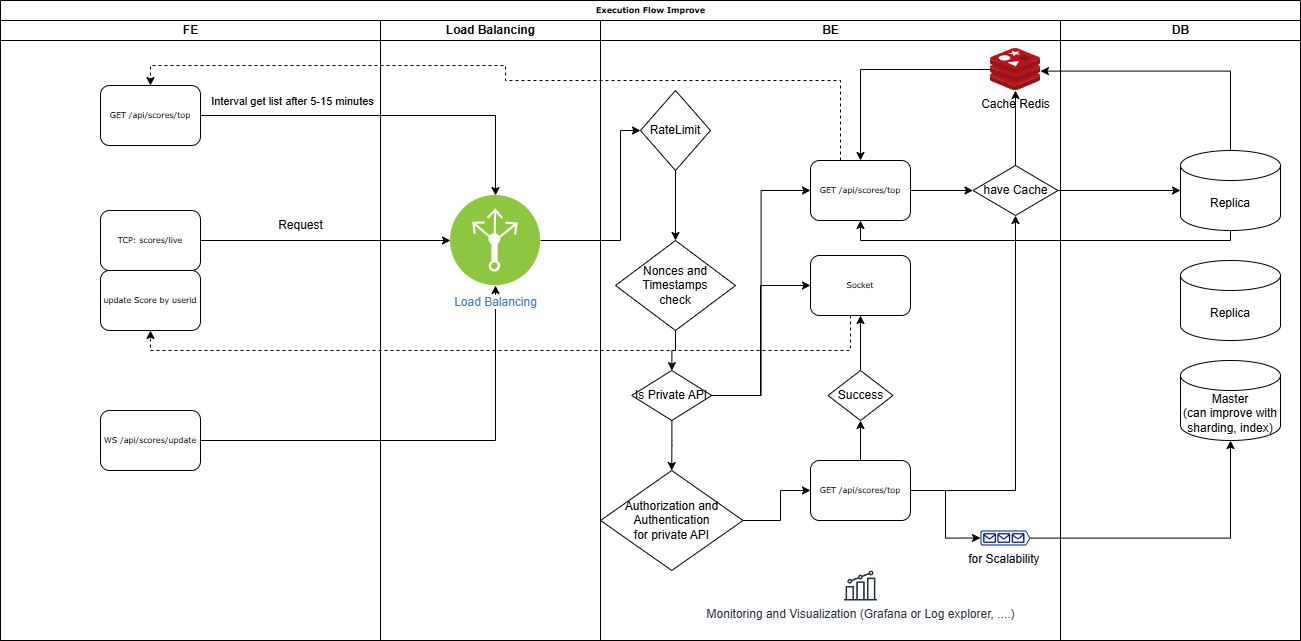

The diagram above was exported from draw.io. Its source (the exported page's mxGraphModel, read from the mxfile embedded in the PNG):
<mxGraphModel dx="2100" dy="1114" grid="1" gridSize="10" guides="1" tooltips="1" connect="1" arrows="1" fold="1" page="1" pageScale="1" pageWidth="1100" pageHeight="850" background="none" math="0" shadow="0">
  <root>
    <mxCell id="0" />
    <mxCell id="1" parent="0" />
    <mxCell id="2" value="Execution Flow Improve" style="swimlane;html=1;childLayout=stackLayout;startSize=20;rounded=0;shadow=0;labelBackgroundColor=none;strokeWidth=1;fontFamily=Verdana;fontSize=8;align=center;" vertex="1" parent="1">
      <mxGeometry x="70" y="620" width="1300" height="640" as="geometry" />
    </mxCell>
    <mxCell id="3" value="FE" style="swimlane;html=1;startSize=20;" vertex="1" parent="2">
      <mxGeometry y="20" width="380" height="620" as="geometry" />
    </mxCell>
    <mxCell id="4" value="GET /api/scores/top" style="rounded=1;whiteSpace=wrap;html=1;shadow=0;labelBackgroundColor=none;strokeWidth=1;fontFamily=Verdana;fontSize=8;align=center;" vertex="1" parent="3">
      <mxGeometry x="100" y="65" width="100" height="60" as="geometry" />
    </mxCell>
    <mxCell id="5" value="TCP: scores/live" style="rounded=1;whiteSpace=wrap;html=1;shadow=0;labelBackgroundColor=none;strokeWidth=1;fontFamily=Verdana;fontSize=8;align=center;" vertex="1" parent="3">
      <mxGeometry x="100" y="190" width="100" height="60" as="geometry" />
    </mxCell>
    <mxCell id="6" value="Request" style="text;html=1;align=center;verticalAlign=middle;resizable=0;points=[];autosize=1;strokeColor=none;fillColor=none;" vertex="1" parent="3">
      <mxGeometry x="265" y="190" width="70" height="30" as="geometry" />
    </mxCell>
    <mxCell id="7" value="update Score by userid" style="rounded=1;whiteSpace=wrap;html=1;shadow=0;labelBackgroundColor=none;strokeWidth=1;fontFamily=Verdana;fontSize=8;align=center;" vertex="1" parent="3">
      <mxGeometry x="100" y="250" width="100" height="60" as="geometry" />
    </mxCell>
    <mxCell id="8" style="edgeStyle=orthogonalEdgeStyle;rounded=0;orthogonalLoop=1;jettySize=auto;html=1;entryX=0.5;entryY=0;entryDx=0;entryDy=0;" edge="1" parent="2" source="4" target="15">
      <mxGeometry relative="1" as="geometry">
        <mxPoint x="580" y="115.00000000000023" as="targetPoint" />
      </mxGeometry>
    </mxCell>
    <mxCell id="9" value="Interval get list after 5-15 minutes" style="edgeLabel;html=1;align=center;verticalAlign=middle;resizable=0;points=[];" vertex="1" connectable="0" parent="8">
      <mxGeometry x="-0.3299" y="-2" relative="1" as="geometry">
        <mxPoint x="-35" y="-17" as="offset" />
      </mxGeometry>
    </mxCell>
    <mxCell id="10" style="edgeStyle=orthogonalEdgeStyle;rounded=0;orthogonalLoop=1;jettySize=auto;html=1;entryX=0;entryY=0.5;entryDx=0;entryDy=0;" edge="1" parent="2" source="5" target="15">
      <mxGeometry relative="1" as="geometry" />
    </mxCell>
    <mxCell id="11" value="Load Balancing" style="swimlane;html=1;startSize=20;" vertex="1" parent="2">
      <mxGeometry x="380" y="20" width="220" height="620" as="geometry" />
    </mxCell>
    <mxCell id="12" value="WS /api/scores/update" style="rounded=1;whiteSpace=wrap;html=1;shadow=0;labelBackgroundColor=none;strokeWidth=1;fontFamily=Verdana;fontSize=8;align=center;" vertex="1" parent="11">
      <mxGeometry x="-280" y="390" width="100" height="60" as="geometry" />
    </mxCell>
    <mxCell id="13" value="" style="whiteSpace=wrap;html=1;aspect=fixed;" vertex="1" parent="11">
      <mxGeometry x="60" y="475" as="geometry" />
    </mxCell>
    <mxCell id="14" style="edgeStyle=orthogonalEdgeStyle;rounded=0;orthogonalLoop=1;jettySize=auto;html=1;entryX=0.5;entryY=1;entryDx=0;entryDy=0;" edge="1" parent="11" source="12" target="15">
      <mxGeometry relative="1" as="geometry">
        <mxPoint x="10.000000000000227" y="419.9999999999998" as="targetPoint" />
      </mxGeometry>
    </mxCell>
    <mxCell id="15" value="Load Balancing" style="image;aspect=fixed;perimeter=ellipsePerimeter;html=1;align=center;shadow=0;dashed=0;fontColor=#4277BB;labelBackgroundColor=default;fontSize=12;spacingTop=3;image=img/lib/ibm/infrastructure/load_balancing_routing.svg;" vertex="1" parent="11">
      <mxGeometry x="70" y="175" width="90" height="90" as="geometry" />
    </mxCell>
    <mxCell id="16" style="edgeStyle=orthogonalEdgeStyle;rounded=0;orthogonalLoop=1;jettySize=auto;html=1;entryX=0;entryY=0.5;entryDx=0;entryDy=0;" edge="1" parent="2" source="15" target="20">
      <mxGeometry relative="1" as="geometry">
        <Array as="points">
          <mxPoint x="620" y="240" />
          <mxPoint x="620" y="130" />
        </Array>
      </mxGeometry>
    </mxCell>
    <mxCell id="17" value="BE" style="swimlane;html=1;startSize=20;" vertex="1" parent="2">
      <mxGeometry x="600" y="20" width="460" height="620" as="geometry" />
    </mxCell>
    <mxCell id="18" value="" style="whiteSpace=wrap;html=1;aspect=fixed;" vertex="1" parent="17">
      <mxGeometry x="60" y="475" as="geometry" />
    </mxCell>
    <mxCell id="19" style="edgeStyle=orthogonalEdgeStyle;rounded=0;orthogonalLoop=1;jettySize=auto;html=1;entryX=0.5;entryY=0;entryDx=0;entryDy=0;" edge="1" parent="17" source="20" target="22">
      <mxGeometry relative="1" as="geometry" />
    </mxCell>
    <mxCell id="20" value="RateLimit" style="rhombus;whiteSpace=wrap;html=1;" vertex="1" parent="17">
      <mxGeometry x="40" y="70" width="70" height="80" as="geometry" />
    </mxCell>
    <mxCell id="21" value="" style="edgeStyle=orthogonalEdgeStyle;rounded=0;orthogonalLoop=1;jettySize=auto;html=1;" edge="1" parent="17" source="41" target="24">
      <mxGeometry relative="1" as="geometry" />
    </mxCell>
    <mxCell id="22" value="Nonces and Timestamps&lt;br&gt;check" style="rhombus;whiteSpace=wrap;html=1;" vertex="1" parent="17">
      <mxGeometry x="15" y="220" width="120" height="90" as="geometry" />
    </mxCell>
    <mxCell id="23" style="edgeStyle=orthogonalEdgeStyle;rounded=0;orthogonalLoop=1;jettySize=auto;html=1;entryX=0;entryY=0.5;entryDx=0;entryDy=0;" edge="1" parent="17" source="24" target="34">
      <mxGeometry relative="1" as="geometry">
        <Array as="points">
          <mxPoint x="180" y="500" />
          <mxPoint x="180" y="470" />
        </Array>
      </mxGeometry>
    </mxCell>
    <mxCell id="24" value="Authorization and Authentication&lt;div&gt;for private API&lt;/div&gt;" style="rhombus;whiteSpace=wrap;html=1;" vertex="1" parent="17">
      <mxGeometry y="450" width="142.5" height="100" as="geometry" />
    </mxCell>
    <mxCell id="25" style="edgeStyle=orthogonalEdgeStyle;rounded=0;orthogonalLoop=1;jettySize=auto;html=1;" edge="1" parent="17" source="26" target="27">
      <mxGeometry relative="1" as="geometry" />
    </mxCell>
    <mxCell id="26" value="Cache Redis" style="image;sketch=0;aspect=fixed;html=1;points=[];align=center;fontSize=12;image=img/lib/mscae/Cache_Redis_Product.svg;" vertex="1" parent="17">
      <mxGeometry x="390" y="28" width="50" height="42" as="geometry" />
    </mxCell>
    <mxCell id="27" value="GET /api/scores/top" style="rounded=1;whiteSpace=wrap;html=1;shadow=0;labelBackgroundColor=none;strokeWidth=1;fontFamily=Verdana;fontSize=8;align=center;" vertex="1" parent="17">
      <mxGeometry x="210" y="140" width="100" height="60" as="geometry" />
    </mxCell>
    <mxCell id="28" style="edgeStyle=orthogonalEdgeStyle;rounded=0;orthogonalLoop=1;jettySize=auto;html=1;" edge="1" parent="17" source="29" target="26">
      <mxGeometry relative="1" as="geometry" />
    </mxCell>
    <mxCell id="29" value="have Cache" style="rhombus;whiteSpace=wrap;html=1;" vertex="1" parent="17">
      <mxGeometry x="372.5" y="145" width="85" height="50" as="geometry" />
    </mxCell>
    <mxCell id="30" style="edgeStyle=orthogonalEdgeStyle;rounded=0;orthogonalLoop=1;jettySize=auto;html=1;" edge="1" parent="17" source="27" target="29">
      <mxGeometry relative="1" as="geometry">
        <mxPoint x="400" y="170" as="targetPoint" />
      </mxGeometry>
    </mxCell>
    <mxCell id="31" value="Socket" style="rounded=1;whiteSpace=wrap;html=1;shadow=0;labelBackgroundColor=none;strokeWidth=1;fontFamily=Verdana;fontSize=8;align=center;" vertex="1" parent="17">
      <mxGeometry x="210" y="235" width="100" height="60" as="geometry" />
    </mxCell>
    <mxCell id="32" style="edgeStyle=orthogonalEdgeStyle;rounded=0;orthogonalLoop=1;jettySize=auto;html=1;" edge="1" parent="17" source="34" target="36">
      <mxGeometry relative="1" as="geometry" />
    </mxCell>
    <mxCell id="33" style="edgeStyle=orthogonalEdgeStyle;rounded=0;orthogonalLoop=1;jettySize=auto;html=1;entryX=0.5;entryY=1;entryDx=0;entryDy=0;" edge="1" parent="17" source="34" target="29">
      <mxGeometry relative="1" as="geometry">
        <Array as="points">
          <mxPoint x="415" y="470" />
        </Array>
      </mxGeometry>
    </mxCell>
    <mxCell id="34" value="GET /api/scores/top" style="rounded=1;whiteSpace=wrap;html=1;shadow=0;labelBackgroundColor=none;strokeWidth=1;fontFamily=Verdana;fontSize=8;align=center;" vertex="1" parent="17">
      <mxGeometry x="210" y="440" width="100" height="60" as="geometry" />
    </mxCell>
    <mxCell id="35" style="edgeStyle=orthogonalEdgeStyle;rounded=0;orthogonalLoop=1;jettySize=auto;html=1;" edge="1" parent="17" source="36" target="31">
      <mxGeometry relative="1" as="geometry" />
    </mxCell>
    <mxCell id="36" value="Success" style="strokeWidth=1;html=1;shape=mxgraph.flowchart.decision;whiteSpace=wrap;" vertex="1" parent="17">
      <mxGeometry x="227.5" y="350" width="65" height="50" as="geometry" />
    </mxCell>
    <mxCell id="37" value="for Scalability&amp;nbsp;" style="sketch=0;aspect=fixed;pointerEvents=1;shadow=0;dashed=0;html=1;strokeColor=none;labelPosition=center;verticalLabelPosition=bottom;verticalAlign=top;align=center;fillColor=#00188D;shape=mxgraph.azure.queue_generic" vertex="1" parent="17">
      <mxGeometry x="380" y="510" width="50" height="15" as="geometry" />
    </mxCell>
    <mxCell id="38" style="edgeStyle=orthogonalEdgeStyle;rounded=0;orthogonalLoop=1;jettySize=auto;html=1;entryX=0;entryY=0.5;entryDx=0;entryDy=0;entryPerimeter=0;" edge="1" parent="17" source="34" target="37">
      <mxGeometry relative="1" as="geometry" />
    </mxCell>
    <mxCell id="39" style="edgeStyle=orthogonalEdgeStyle;rounded=0;orthogonalLoop=1;jettySize=auto;html=1;entryX=0;entryY=0.5;entryDx=0;entryDy=0;" edge="1" parent="17" source="41" target="31">
      <mxGeometry relative="1" as="geometry">
        <Array as="points">
          <mxPoint x="160" y="375" />
          <mxPoint x="160" y="265" />
        </Array>
      </mxGeometry>
    </mxCell>
    <mxCell id="40" style="edgeStyle=orthogonalEdgeStyle;rounded=0;orthogonalLoop=1;jettySize=auto;html=1;entryX=0;entryY=0.5;entryDx=0;entryDy=0;" edge="1" parent="17" source="41" target="27">
      <mxGeometry relative="1" as="geometry" />
    </mxCell>
    <mxCell id="41" value="Is Private API" style="rhombus;whiteSpace=wrap;html=1;" vertex="1" parent="17">
      <mxGeometry x="31.25" y="350" width="80" height="50" as="geometry" />
    </mxCell>
    <mxCell id="42" value="" style="edgeStyle=orthogonalEdgeStyle;rounded=0;orthogonalLoop=1;jettySize=auto;html=1;" edge="1" parent="17" source="22" target="41">
      <mxGeometry relative="1" as="geometry">
        <mxPoint x="745" y="950" as="sourcePoint" />
        <mxPoint x="741" y="1090" as="targetPoint" />
      </mxGeometry>
    </mxCell>
    <mxCell id="43" value="Monitoring and Visualization (Grafana or Log explorer, ....)" style="sketch=0;outlineConnect=0;fontColor=#232F3E;gradientColor=none;fillColor=#232F3D;strokeColor=none;dashed=0;verticalLabelPosition=bottom;verticalAlign=top;align=center;html=1;fontSize=12;fontStyle=0;aspect=fixed;pointerEvents=1;shape=mxgraph.aws4.metrics;" vertex="1" parent="17">
      <mxGeometry x="243.52" y="550" width="32.96" height="30" as="geometry" />
    </mxCell>
    <mxCell id="44" value="DB" style="swimlane;html=1;startSize=20;" vertex="1" parent="2">
      <mxGeometry x="1060" y="20" width="240" height="620" as="geometry" />
    </mxCell>
    <mxCell id="45" value="Master&lt;div&gt;(can improve with sharding, index)&lt;/div&gt;" style="shape=cylinder3;whiteSpace=wrap;html=1;boundedLbl=1;backgroundOutline=1;size=15;" vertex="1" parent="44">
      <mxGeometry x="120" y="340" width="100" height="80" as="geometry" />
    </mxCell>
    <mxCell id="46" value="Replica" style="shape=cylinder3;whiteSpace=wrap;html=1;boundedLbl=1;backgroundOutline=1;size=15;" vertex="1" parent="44">
      <mxGeometry x="120" y="130" width="100" height="80" as="geometry" />
    </mxCell>
    <mxCell id="47" value="Replica" style="shape=cylinder3;whiteSpace=wrap;html=1;boundedLbl=1;backgroundOutline=1;size=15;" vertex="1" parent="44">
      <mxGeometry x="120" y="240" width="100" height="80" as="geometry" />
    </mxCell>
    <mxCell id="48" style="edgeStyle=orthogonalEdgeStyle;rounded=0;orthogonalLoop=1;jettySize=auto;html=1;entryX=0;entryY=0.5;entryDx=0;entryDy=0;entryPerimeter=0;" edge="1" parent="2" source="29" target="46">
      <mxGeometry relative="1" as="geometry" />
    </mxCell>
    <mxCell id="49" style="edgeStyle=orthogonalEdgeStyle;rounded=0;orthogonalLoop=1;jettySize=auto;html=1;entryX=0.999;entryY=0.538;entryDx=0;entryDy=0;entryPerimeter=0;" edge="1" parent="2" source="46" target="26">
      <mxGeometry relative="1" as="geometry">
        <Array as="points">
          <mxPoint x="1230" y="71" />
        </Array>
      </mxGeometry>
    </mxCell>
    <mxCell id="50" style="edgeStyle=orthogonalEdgeStyle;rounded=0;orthogonalLoop=1;jettySize=auto;html=1;entryX=0.5;entryY=1;entryDx=0;entryDy=0;" edge="1" parent="2" source="46" target="27">
      <mxGeometry relative="1" as="geometry">
        <Array as="points">
          <mxPoint x="1230" y="240" />
          <mxPoint x="860" y="240" />
        </Array>
      </mxGeometry>
    </mxCell>
    <mxCell id="51" style="edgeStyle=orthogonalEdgeStyle;rounded=0;orthogonalLoop=1;jettySize=auto;html=1;entryX=0.5;entryY=1;entryDx=0;entryDy=0;dashed=1;" edge="1" parent="2" source="31" target="7">
      <mxGeometry relative="1" as="geometry">
        <Array as="points">
          <mxPoint x="850" y="350" />
          <mxPoint x="150" y="350" />
        </Array>
      </mxGeometry>
    </mxCell>
    <mxCell id="52" style="edgeStyle=orthogonalEdgeStyle;rounded=0;orthogonalLoop=1;jettySize=auto;html=1;entryX=0.5;entryY=0;entryDx=0;entryDy=0;dashed=1;" edge="1" parent="2" source="27" target="4">
      <mxGeometry relative="1" as="geometry">
        <Array as="points">
          <mxPoint x="840" y="80" />
          <mxPoint x="505" y="80" />
          <mxPoint x="505" y="65" />
          <mxPoint x="150" y="65" />
        </Array>
      </mxGeometry>
    </mxCell>
    <mxCell id="53" style="edgeStyle=orthogonalEdgeStyle;rounded=0;orthogonalLoop=1;jettySize=auto;html=1;entryX=0.5;entryY=1;entryDx=0;entryDy=0;entryPerimeter=0;" edge="1" parent="2" source="37" target="45">
      <mxGeometry relative="1" as="geometry" />
    </mxCell>
  </root>
</mxGraphModel>